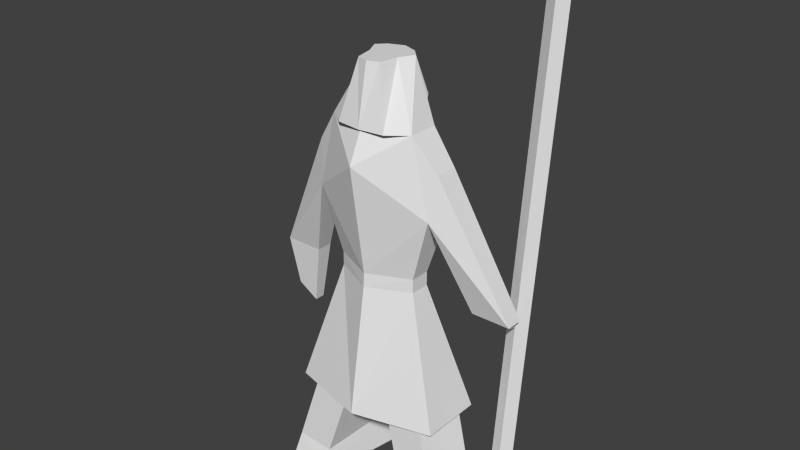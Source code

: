 # Source: light_infantry.blend  (saved by Blender 2.78.0; exported with 4.5.12 LTS)
import bpy
from mathutils import Matrix  # noqa: F401  (used for matrix-valued properties, if any)

bpy.ops.wm.read_factory_settings(use_empty=True)
scene = bpy.context.scene
scene.name = 'Scene'

# ---- collections
col_collection_1 = bpy.data.collections.new('Collection 1'); scene.collection.children.link(col_collection_1)

# ---- world
world_world = bpy.data.worlds.new('World'); scene.world = world_world
world_world.color = (0.05088, 0.05088, 0.05088)
world_world.use_sun_shadow = False
world_world.sun_shadow_jitter_overblur = 0.0
world_world.cycles.sampling_method = 'NONE'
world_world.cycles.sample_map_resolution = 256

# ---- meshes
me_plane = bpy.data.meshes.new('Plane')
me_plane.from_pydata([(1.354, -30.64, 0.8576), (1.3, 2.768, -0.1677), (2.805, -30.64, 0.8576), (1.3, 4.768, -0.1677), (1.925, 14.17, 1.561e-07), (0.4112, -13.32, -1.389), (2.07, 20.4, -0.2225), (2.91, 1.297, -0.8181), (4.143, 1.297, -0.8181), (1.36, 25.09, 3.779e-07), (2.473, -15.87, 0.4817), (1.208, -25.99, -1.144), (0.4816, 33.46, -0.5201), (0.8805, -30.64, -2.094), (1.3, 2.768, -0.823), (1.3, 4.768, -0.823), (1.925, 14.17, -1.006), (2.07, 20.4, -0.9878), (2.91, 1.297, -1.371), (4.143, 1.297, -1.371), (1.36, 25.09, -1.006), (2.473, -15.87, -1.592), (2.767, -25.76, -1.144), (0.7127, 33.46, -1.006), (0.664, 24.28, -1.425), (0.4661, 33.46, -1.28), (0.7734, 25.09, 0.4827), (0.3622, 33.46, 0.08613), (0.001747, -15.9, -2.458), (0.001363, -15.91, 1.143), (1.261, -30.64, -3.025), (2.911, -30.64, -2.472), (1.183, -26.97, -2.485), (1.456, -27.02, 0.5954), (2.657, -26.72, 0.5954), (1.971, -13.1, -1.389), (0.6594, -14.36, 0.3509), (1.861, -14.06, 0.3509), (3.474, -0.865, -1.802), (3.855, -0.7618, -1.593), (3.474, 0.6464, -1.841), (3.855, 0.7496, -1.631), (0.7234, 27.82, -1.562), (-1.354, -30.64, 0.8576), (-1.3, 2.768, -0.1677), (-2.805, -30.64, 0.8576), (-1.3, 4.768, -0.1677), (-1.925, 14.17, 1.561e-07), (-0.4112, -13.32, -1.389), (-2.07, 20.4, -0.2225), (-2.91, 1.297, -0.8181), (-4.143, 1.297, -0.8181), (-1.36, 25.09, 3.779e-07), (-2.473, -15.87, 0.4817), (0.0, 2.768, 0.4664), (0.0, 4.768, 0.4401), (0.0, 20.66, 0.959), (0.0, 25.09, 0.4825), (-1.208, -25.99, -1.144), (-0.4816, 33.46, -0.5201), (-0.8805, -30.64, -2.094), (-1.3, 2.768, -0.823), (-1.3, 4.768, -0.823), (-1.925, 14.17, -1.006), (-2.07, 20.4, -0.9878), (-2.91, 1.297, -1.371), (-4.143, 1.297, -1.371), (-1.36, 25.09, -1.006), (-2.473, -15.87, -1.592), (0.0, 2.768, -1.606), (0.0, 4.768, -1.606), (0.0, 21.87, -1.689), (0.0, 23.01, -1.402), (-2.767, -25.76, -1.144), (-0.7127, 33.46, -1.006), (-0.664, 24.28, -1.425), (0.0, 25.77, -2.016), (-0.4661, 33.46, -1.28), (0.0, 33.46, -1.468), (-0.7734, 25.09, 0.4827), (0.0, 25.09, 0.5835), (-0.3622, 33.46, 0.08613), (0.0, 33.46, 0.2069), (-0.001747, -15.9, -2.458), (-0.001363, -15.91, 1.143), (-1.261, -30.64, -3.025), (-2.911, -30.64, -2.472), (-1.183, -26.97, -2.485), (-1.456, -27.02, 0.5954), (-2.657, -26.72, 0.5954), (-1.971, -13.1, -1.389), (-0.6594, -14.36, 0.3509), (-1.861, -14.06, 0.3509), (-3.198, -7.641, -0.9219), (-3.855, -5.774, -0.9219), (-3.198, -7.641, -1.267), (-3.855, -5.774, -1.267), (-0.7234, 27.82, -1.562), (0.0, 30.02, -1.595), (3.697, -1.053, -2.184), (4.077, -0.95, -1.974), (3.697, 0.4582, -2.222), (4.077, 0.5615, -2.013), (3.474, 42.33, -2.901), (3.855, 42.44, -2.692), (3.697, 42.15, -3.282), (4.077, 42.25, -3.073), (3.474, -24.75, -1.195), (3.855, -24.64, -0.9856), (3.697, -24.93, -1.576), (4.077, -24.83, -1.367), (3.312, 43.35, -2.88), (3.897, 43.51, -2.558), (3.654, 43.06, -3.467), (4.24, 43.22, -3.145), (3.776, 48.83, -3.153), (3.474, -30.27, -1.054), (3.855, -30.17, -0.845), (3.697, -30.46, -1.436), (4.077, -30.36, -1.226)], [], [(54, 55, 3, 1), (3, 55, 4), (4, 56, 9), (71, 64, 63, 62), (69, 14, 15, 70), (66, 65, 63, 64), (72, 71, 20), (16, 17, 71, 15), (13, 30, 32), (10, 1, 14, 21), (4, 7, 18, 16), (8, 19, 41, 39), (11, 13, 32), (3, 4, 16, 15), (22, 32, 31), (9, 12, 23, 20), (1, 3, 15, 14), (8, 6, 17, 19), (22, 34, 37, 35), (6, 9, 20, 17), (76, 24, 42), (20, 23, 25, 42, 24), (80, 82, 27, 26), (12, 9, 26, 27), (1, 10, 29), (22, 11, 32), (33, 0, 11), (34, 2, 0, 33), (20, 71, 17), (8, 7, 4), (76, 72, 24), (14, 69, 28), (54, 1, 29), (70, 15, 71), (55, 56, 4), (56, 57, 9), (31, 32, 30), (21, 14, 28), (34, 22, 2), (0, 13, 11), (34, 33, 36, 37), (33, 11, 5, 36), (11, 22, 35, 5), (2, 22, 31), (110, 119, 117, 108, 39, 41, 104, 106, 102, 100), (18, 7, 38, 40), (19, 18, 40, 41), (7, 8, 39, 38), (78, 98, 42, 25), (98, 76, 42), (54, 44, 46, 55), (46, 47, 55), (47, 52, 56), (4, 9, 6, 8), (49, 52, 47, 51), (69, 70, 62, 61), (72, 67, 71), (16, 18, 19, 17), (60, 87, 85), (53, 68, 61, 44), (47, 63, 65, 50), (51, 94, 96, 66), (58, 87, 60), (46, 62, 63, 47), (73, 86, 87), (52, 67, 74, 59), (44, 61, 62, 46), (51, 66, 64, 49), (73, 90, 92, 89), (49, 64, 67, 52), (76, 97, 75), (67, 75, 97, 77, 74), (80, 79, 81, 82), (59, 81, 79, 52), (44, 84, 53), (73, 87, 58), (88, 58, 43), (89, 88, 43, 45), (67, 64, 71), (51, 47, 50), (76, 75, 72), (61, 83, 69), (54, 84, 44), (70, 71, 62), (55, 47, 56), (56, 52, 57), (86, 85, 87), (68, 83, 61), (89, 45, 73), (43, 58, 60), (89, 92, 91, 88), (88, 91, 48, 58), (58, 48, 90, 73), (45, 86, 73), (93, 95, 96, 94), (65, 95, 93, 50), (66, 96, 95, 65), (50, 93, 94, 51), (78, 77, 97, 98), (98, 97, 76), (109, 118, 119, 110, 100, 102, 106, 105, 101, 99), (101, 105, 103, 40, 38, 107, 116, 118, 109, 99), (103, 105, 113, 111), (41, 40, 103, 104), (106, 104, 112, 114), (105, 106, 114, 113), (104, 103, 111, 112), (111, 113, 115), (114, 112, 115), (113, 114, 115), (112, 111, 115), (108, 117, 116, 107, 38, 39), (59, 74, 77, 78, 25, 23, 12, 27, 82, 81)])
_uv = me_plane.uv_layers.new(name='UVMap')
_uv.uv.foreach_set('vector', [0.04494, 0.99, 0.04439, 0.9648, 0.06951, 0.9647, 0.06992, 0.9899, 0.1222, 0.2562, 0.09709, 0.2563, 0.1349, 0.1376, 0.1349, 0.1376, 0.09672, 0.05596, 0.1203, 0.0, 0.2247, 0.4741, 0.1871, 0.4543, 0.2038, 0.3764, 0.239, 0.2594, 0.08715, 0.965, 0.12, 0.967, 0.1156, 0.9921, 0.08277, 0.99, 0.1816, 0.2125, 0.2084, 0.2137, 0.2038, 0.3764, 0.1871, 0.4543, 0.2239, 0.4887, 0.2247, 0.4741, 0.2512, 0.5165, 0.2874, 0.3802, 0.277, 0.4585, 0.2247, 0.4741, 0.2955, 0.2619, 0.57, 0.8679, 0.5926, 0.8666, 0.5895, 0.9133, 0.5075, 0.2424, 0.5193, 0.007057, 0.5338, 0.007057, 0.5535, 0.2424, 0.4464, 0.562, 0.4796, 0.4001, 0.491, 0.4003, 0.4673, 0.5624, 0.07024, 0.6991, 0.0825, 0.6989, 0.08735, 0.7056, 0.08739, 0.7246, 0.5644, 0.9272, 0.57, 0.8679, 0.5895, 0.9133, 0.5087, 0.3663, 0.5089, 0.248, 0.5313, 0.248, 0.5233, 0.3663, 0.4982, 0.9928, 0.4569, 0.976, 0.4982, 0.9304, 0.1888, 0.9321, 0.1916, 0.8262, 0.2034, 0.826, 0.2111, 0.9317, 0.1969, 0.9883, 0.1971, 0.9631, 0.2117, 0.9631, 0.2114, 0.9883, 0.419, 0.5999, 0.3856, 0.3588, 0.4026, 0.3585, 0.4313, 0.5997, 0.4914, 0.8167, 0.4522, 0.8287, 0.4555, 0.6689, 0.4947, 0.6568, 0.3856, 0.3588, 0.3748, 0.2996, 0.3971, 0.2992, 0.4026, 0.3585, 0.04727, 0.9041, 0.03012, 0.9229, 0.02753, 0.8783, 0.01192, 0.9128, 0.02099, 0.8071, 0.02802, 0.8071, 0.02753, 0.8783, 0.03012, 0.9229, 0.137, 0.931, 0.1349, 0.8255, 0.1422, 0.8255, 0.1534, 0.931, 0.1916, 0.8262, 0.1888, 0.9321, 0.1755, 0.9321, 0.1776, 0.8264, 0.1226, 0.2814, 0.1558, 0.5163, 0.1053, 0.517, 0.3374, 0.9755, 0.3147, 0.9605, 0.3374, 0.9493, 0.5282, 0.9161, 0.5132, 0.8711, 0.5644, 0.9272, 0.4435, 0.9273, 0.4435, 0.9768, 0.4117, 0.9759, 0.4168, 0.9303, 0.2512, 0.5165, 0.2247, 0.4741, 0.277, 0.4585, 0.1816, 0.2997, 0.1546, 0.2998, 0.1349, 0.1376, 0.04727, 0.9041, 0.04519, 0.9384, 0.03012, 0.9229, 0.2998, 0.2369, 0.267, 0.2348, 0.3028, 0.0, 0.09765, 0.2815, 0.1226, 0.2814, 0.1053, 0.517, 0.2626, 0.2599, 0.2955, 0.2619, 0.2247, 0.4741, 0.09709, 0.2563, 0.09672, 0.05596, 0.1349, 0.1376, 0.09672, 0.05596, 0.09316, 0.0001131, 0.1203, 0.0, 0.4982, 0.9304, 0.4569, 0.976, 0.4589, 0.9294, 0.3616, 0.003757, 0.2998, 0.2369, 0.3028, 0.0, 0.2708, 0.8737, 0.31, 0.8616, 0.2652, 0.9232, 0.5132, 0.8711, 0.57, 0.8679, 0.5644, 0.9272, 0.6667, 0.825, 0.6401, 0.828, 0.6364, 0.668, 0.6631, 0.665, 0.5112, 0.665, 0.5473, 0.6761, 0.5755, 0.835, 0.5393, 0.824, 0.2652, 0.8342, 0.231, 0.8329, 0.231, 0.6732, 0.2652, 0.6744, 0.2652, 0.9232, 0.31, 0.8616, 0.3396, 0.9232, 0.9749, 0.8638, 0.975, 0.9334, 0.9655, 0.9312, 0.9654, 0.8615, 0.9648, 0.5603, 0.9648, 0.5413, 0.9638, 0.01562, 0.9733, 0.01791, 0.9743, 0.5436, 0.9743, 0.5626, 0.07558, 0.687, 0.06411, 0.6869, 0.09082, 0.66, 0.09076, 0.679, 0.08097, 0.7277, 0.05419, 0.7264, 0.0651, 0.7184, 0.07437, 0.7203, 0.05847, 0.7385, 0.08549, 0.7384, 0.07529, 0.7645, 0.06581, 0.7658, 0.03932, 0.807, 0.04216, 0.8503, 0.02753, 0.8783, 0.02802, 0.8071, 0.04216, 0.8503, 0.04727, 0.9041, 0.02753, 0.8783, 0.04494, 0.99, 0.01291, 0.9901, 0.0125, 0.9649, 0.04439, 0.9648, 0.06521, 0.2565, 0.05053, 0.138, 0.09709, 0.2563, 0.05053, 0.138, 0.06066, 0.0002817, 0.09672, 0.05596, 0.1349, 0.1376, 0.1203, 0.0, 0.1356, 0.05902, 0.1816, 0.2997, 0.04482, 0.05945, 0.06066, 0.0002817, 0.05053, 0.138, 0.0, 0.3006, 0.1816, 0.9657, 0.1825, 0.9909, 0.1545, 0.9913, 0.1537, 0.9661, 0.2239, 0.4887, 0.1921, 0.5137, 0.2247, 0.4741, 0.2874, 0.3802, 0.3348, 0.2195, 0.3616, 0.2208, 0.277, 0.4585, 0.4823, 0.9171, 0.4966, 0.8711, 0.5013, 0.9177, 0.3764, 0.006059, 0.4194, 0.005681, 0.4219, 0.2406, 0.4083, 0.2407, 0.1947, 0.01414, 0.217, 0.01423, 0.217, 0.1761, 0.2047, 0.176, 0.1312, 0.7757, 0.1452, 0.6868, 0.1524, 0.6871, 0.1426, 0.7761, 0.4687, 0.8575, 0.4966, 0.8711, 0.4823, 0.9171, 0.4215, 0.2628, 0.4351, 0.2627, 0.4373, 0.3813, 0.4164, 0.3815, 0.5917, 0.9287, 0.5599, 0.9893, 0.5483, 0.9427, 0.06119, 0.8209, 0.08204, 0.8217, 0.07678, 0.9272, 0.06877, 0.9269, 0.1401, 0.9662, 0.1537, 0.9661, 0.1545, 0.9913, 0.1409, 0.9914, 0.4691, 0.1184, 0.4806, 0.1188, 0.4659, 0.3595, 0.4501, 0.3589, 0.4072, 0.8233, 0.4095, 0.6635, 0.4435, 0.6767, 0.4412, 0.8364, 0.4501, 0.3589, 0.4659, 0.3595, 0.4665, 0.4186, 0.4456, 0.4179, 0.1143, 0.8312, 0.09565, 0.8566, 0.09803, 0.8119, 0.08204, 0.8217, 0.09803, 0.8119, 0.09565, 0.8566, 0.08465, 0.9274, 0.07678, 0.9272, 0.137, 0.931, 0.1195, 0.931, 0.1263, 0.8255, 0.1349, 0.8255, 0.1203, 0.8255, 0.1263, 0.8255, 0.1195, 0.931, 0.104, 0.931, 0.06562, 0.2817, 0.1052, 0.517, 0.04737, 0.5168, 0.3374, 0.9232, 0.3374, 0.9493, 0.3147, 0.9382, 0.4272, 0.8687, 0.4687, 0.8575, 0.415, 0.914, 0.2616, 0.9333, 0.2881, 0.9366, 0.2946, 0.9821, 0.2628, 0.9827, 0.1921, 0.5137, 0.1871, 0.4543, 0.2247, 0.4741, 0.0, 0.3006, 0.05053, 0.138, 0.02702, 0.3004, 0.04727, 0.9041, 0.05903, 0.9222, 0.04519, 0.9384, 0.2266, 0.2437, 0.2643, 0.007751, 0.2545, 0.2433, 0.09765, 0.2815, 0.1052, 0.517, 0.06562, 0.2817, 0.3685, 0.3305, 0.3774, 0.5461, 0.3406, 0.3309, 0.09709, 0.2563, 0.05053, 0.138, 0.09672, 0.05596, 0.09672, 0.05596, 0.06066, 0.0002817, 0.09316, 0.0001131, 0.5284, 0.9799, 0.4982, 0.9729, 0.5284, 0.9294, 0.5474, 0.5347, 0.4988, 0.5343, 0.5474, 0.2992, 0.6257, 0.9418, 0.6279, 0.9914, 0.5917, 0.9287, 0.415, 0.914, 0.4687, 0.8575, 0.4823, 0.9171, 0.5856, 0.8279, 0.592, 0.668, 0.6186, 0.6713, 0.6121, 0.8312, 0.3249, 0.8315, 0.3575, 0.6731, 0.399, 0.6619, 0.3664, 0.8203, 0.2775, 0.8328, 0.2775, 0.6735, 0.3117, 0.6714, 0.3117, 0.8308, 0.6279, 0.9914, 0.5599, 0.9893, 0.5917, 0.9287, 0.1536, 0.6635, 0.1608, 0.6637, 0.1524, 0.6871, 0.1452, 0.6868, 0.1829, 0.6613, 0.1767, 0.7738, 0.169, 0.7738, 0.1706, 0.6613, 0.007983, 0.7768, 0.03033, 0.6885, 0.04868, 0.6658, 0.03476, 0.778, 0.1278, 0.6678, 0.1227, 0.7806, 0.108, 0.7571, 0.1008, 0.668, 0.03932, 0.807, 0.04832, 0.8067, 0.05903, 0.8776, 0.04216, 0.8503, 0.04216, 0.8503, 0.05903, 0.8776, 0.04727, 0.9041, 0.8657, 0.0788, 0.8659, 0.009301, 0.8755, 0.01064, 0.8752, 0.08014, 0.8742, 0.3804, 0.8741, 0.3994, 0.8723, 0.9236, 0.8627, 0.9223, 0.8645, 0.3981, 0.8646, 0.3791, 0.941, 0.4008, 0.9393, 0.9267, 0.9293, 0.9289, 0.931, 0.4031, 0.931, 0.384, 0.932, 0.0828, 0.9322, 0.01309, 0.9422, 0.01085, 0.942, 0.08056, 0.941, 0.3818, 0.7278, 0.9103, 0.7378, 0.9081, 0.7407, 0.9196, 0.7253, 0.9231, 0.9062, 0.9302, 0.8967, 0.9315, 0.8949, 0.4059, 0.9044, 0.4046, 0.7687, 0.9914, 0.7591, 0.9891, 0.7557, 0.9757, 0.7704, 0.9792, 0.7852, 0.9037, 0.7947, 0.905, 0.798, 0.9172, 0.7832, 0.9151, 0.8238, 0.9812, 0.8143, 0.9825, 0.811, 0.9697, 0.8256, 0.9677, 0.7253, 0.9231, 0.7407, 0.9196, 0.732, 0.9922, 0.7704, 0.9792, 0.7557, 0.9757, 0.7653, 0.9084, 0.7832, 0.9151, 0.798, 0.9172, 0.7884, 0.9879, 0.8256, 0.9677, 0.811, 0.9697, 0.8202, 0.9007, 0.9067, 0.3121, 0.9086, 0.3818, 0.8992, 0.3832, 0.8972, 0.3135, 0.889, 0.01241, 0.8984, 0.01106, 0.1482, 0.8197, 0.1399, 0.8148, 0.1433, 0.8106, 0.1521, 0.8065, 0.1634, 0.807, 0.1706, 0.8093, 0.169, 0.816, 0.1706, 0.8238, 0.1636, 0.8266, 0.155, 0.8266])
me_plane.use_remesh_preserve_volume = False
me_plane.use_remesh_preserve_attributes = False
me_plane.use_mirror_vertex_groups = False
me_plane.update()

# ---- objects
ob_plane = bpy.data.objects.new('Plane', me_plane)

# ---- transforms, parenting, visibility, modifiers, constraints
ob_plane.location = (-0.4575, 0.0, 6.909)
ob_plane.rotation_euler = (1.571, 0.0, 0.0)
ob_plane.scale = (1.055, 0.227, 1.0)
ob_plane.lineart.crease_threshold = 0.0

# ---- collection membership
col_collection_1.objects.link(ob_plane)

# ---- scene / render settings (as saved in the file)
scene.frame_start = 1; scene.frame_end = 250; scene.frame_set(1)
scene.render.engine = 'BLENDER_EEVEE_NEXT'
scene.render.resolution_percentage = 50
scene.render.dither_intensity = 0.0
scene.cycles.use_denoising = False
scene.cycles.samples = 10
scene.cycles.sampling_pattern = 'TABULATED_SOBOL'
scene.cycles.light_sampling_threshold = 0.0
scene.cycles.use_adaptive_sampling = False
scene.cycles.use_light_tree = False
scene.cycles.blur_glossy = 0.0
scene.cycles.pixel_filter_type = 'GAUSSIAN'
scene.cycles.sample_clamp_indirect = 0.0
scene.view_settings.view_transform = 'Standard'
bpy.context.view_layer.update()

# ---- added for rendering (the .blend has no active camera and no usable light): camera, sun
cam_auto = bpy.data.cameras.new('AutoCamera')
cam_auto.lens = 50.0
cam_auto.sensor_width = 36.0
cam_auto.clip_end = 1000.0
ob_auto_camera = bpy.data.objects.new('AutoCamera', cam_auto)
scene.collection.objects.link(ob_auto_camera)
ob_auto_camera.location = (18.6674, -21.7261, 24.2324)
ob_auto_camera.rotation_euler = (1.09748, -7.21219e-08, 0.694738)
scene.camera = ob_auto_camera
light_auto_sun = bpy.data.lights.new('AutoSun', 'SUN')
light_auto_sun.energy = 3.0
light_auto_sun.angle = 0.0523599
ob_auto_sun = bpy.data.objects.new('AutoSun', light_auto_sun)
scene.collection.objects.link(ob_auto_sun)
ob_auto_sun.rotation_euler = (0.872665, 0.174533, 0.523599)
bpy.context.view_layer.update()
